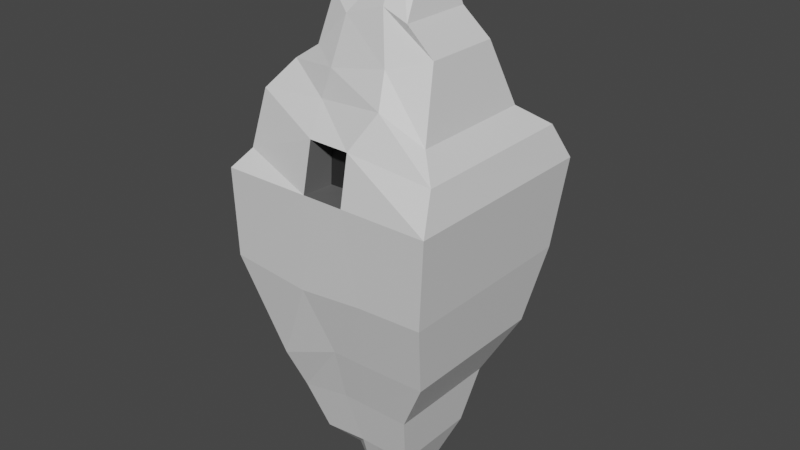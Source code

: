 # Source: iceberg.blend  (saved by Blender 2.81.16; exported with 4.5.12 LTS)
import bpy
from mathutils import Matrix  # noqa: F401  (used for matrix-valued properties, if any)

bpy.ops.wm.read_factory_settings(use_empty=True)
scene = bpy.context.scene
scene.name = 'Scene'

# ---- materials (node trees are filled in below, after node groups)
mat_material_003 = bpy.data.materials.new('Material.003')
mat_material_003.use_transparent_shadow = False
mat_material_004 = bpy.data.materials.new('Material.004')
mat_material_004.use_transparent_shadow = False
mat_material_005 = bpy.data.materials.new('Material.005')
mat_material_005.use_transparent_shadow = False

# ---- material node trees
mat_material_003.use_nodes = True; mat_material_003.node_tree.nodes.clear()
_N = mat_material_003.node_tree.nodes; _L = mat_material_003.node_tree.links
n0 = _N.new('ShaderNodeOutputMaterial'); n0.name = 'Material Output'; n0.location = (300, 300)
n1 = _N.new('ShaderNodeBsdfPrincipled'); n1.name = 'Principled BSDF'; n1.location = (10, 300)
n1.distribution = 'GGX'
n1.subsurface_method = 'BURLEY'
n1.inputs[3].default_value = 1.45
n1.inputs[27].default_value = (0.0, 0.0, 0.0, 1.0)
n1.inputs[28].default_value = 1.0
_L.new(n1.outputs[0], n0.inputs[0])
n0.is_active_output = True
mat_material_004.use_nodes = True; mat_material_004.node_tree.nodes.clear()
_N = mat_material_004.node_tree.nodes; _L = mat_material_004.node_tree.links
n0 = _N.new('ShaderNodeOutputMaterial'); n0.name = 'Material Output'; n0.location = (300, 300)
n1 = _N.new('ShaderNodeBsdfPrincipled'); n1.name = 'Principled BSDF'; n1.location = (10, 300)
n1.distribution = 'GGX'
n1.subsurface_method = 'BURLEY'
n1.inputs[0].default_value = (0.1149, 0.1149, 0.1149, 1.0)
n1.inputs[3].default_value = 1.45
n1.inputs[27].default_value = (0.0, 0.0, 0.0, 1.0)
n1.inputs[28].default_value = 1.0
_L.new(n1.outputs[0], n0.inputs[0])
n0.is_active_output = True
mat_material_005.use_nodes = True; mat_material_005.node_tree.nodes.clear()
_N = mat_material_005.node_tree.nodes; _L = mat_material_005.node_tree.links
n0 = _N.new('ShaderNodeOutputMaterial'); n0.name = 'Material Output'; n0.location = (300, 300)
n1 = _N.new('ShaderNodeBsdfPrincipled'); n1.name = 'Principled BSDF'; n1.location = (10, 300)
n1.distribution = 'GGX'
n1.subsurface_method = 'BURLEY'
n1.inputs[0].default_value = (0.02198, 0.02198, 0.02198, 1.0)
n1.inputs[3].default_value = 1.45
n1.inputs[27].default_value = (0.0, 0.0, 0.0, 1.0)
n1.inputs[28].default_value = 1.0
_L.new(n1.outputs[0], n0.inputs[0])
n0.is_active_output = True

# ---- world
world_world = bpy.data.worlds.new('World'); scene.world = world_world
world_world.use_nodes = True; world_world.node_tree.nodes.clear()
_N = world_world.node_tree.nodes; _L = world_world.node_tree.links
n0 = _N.new('ShaderNodeOutputWorld'); n0.name = 'World Output'; n0.location = (300, 300)
n1 = _N.new('ShaderNodeBackground'); n1.name = 'Background'; n1.location = (10, 300)
n1.inputs[0].default_value = (0.05088, 0.05088, 0.05088, 1.0)
_L.new(n1.outputs[0], n0.inputs[0])
n0.is_active_output = True
world_world.color = (0.05088, 0.05088, 0.05088)
world_world.use_sun_shadow = False
world_world.sun_shadow_jitter_overblur = 0.0

# ---- meshes
me_cube_002 = bpy.data.meshes.new('Cube.002')
me_cube_002.from_pydata([(-1.065, -1.0, -1.0), (-0.4541, -0.3294, 0.4809), (-1.065, 1.0, -1.0), (-0.4541, 0.08729, 0.4809), (1.0, -1.0, -1.0), (0.29, -0.1442, 0.8168), (1.0, 1.0, -1.0), (0.29, 0.1442, 0.8168), (0.1762, 1.0, -1.0), (0.06936, 0.1442, 0.9962), (0.1762, -1.0, -1.0), (0.06936, -0.1442, 0.9962), (-0.2209, 1.0, -1.0), (-0.007163, -0.1442, 0.729), (-0.007163, 0.1442, 0.729), (-0.2209, -1.0, -1.0), (-0.9927, -0.8076, -0.8622), (-0.9927, 0.8766, -0.8622), (0.9122, 0.8168, -0.6624), (0.9122, -0.8118, -0.6739), (0.1762, -0.913, -0.5517), (0.1762, 0.8168, -0.5403), (-0.2209, 0.8168, -0.5403), (-0.2209, -0.8993, -0.5517), (-0.962, -0.6525, -0.3655), (-0.865, 0.6482, -0.3541), (0.7366, 0.5075, -0.4444), (0.7366, -0.6588, -0.4559), (0.3565, -0.7495, -0.2328), (0.3565, 0.5578, -0.2213), (-0.3296, 0.637, -0.3008), (-0.3296, -0.645, -0.3123), (-0.7626, -0.4788, -0.1096), (-0.7626, 0.4451, -0.1096), (0.6183, 0.2909, 0.1409), (0.6183, -0.4234, 0.1409), (0.2902, -0.6, 0.05185), (0.2902, 0.4219, 0.05185), (-0.2607, 0.4499, -0.05331), (-0.2607, -0.6, -0.05331), (-0.4999, -0.4837, 0.06083), (-0.4999, 0.3268, 0.06083), (0.4007, 0.2179, 0.3929), (0.4007, -0.4688, 0.3929), (0.1683, -0.4688, 0.4848), (0.1683, 0.2921, 0.4848), (-0.2059, 0.2418, 0.3659), (-0.2059, -0.4688, 0.3659), (-0.1835, -0.7178, -0.9941), (0.1722, -0.7183, -0.9883), (0.1655, -0.6995, -0.5797), (-0.1902, -0.6869, -0.5837), (-1.118, 0.9223, -1.882), (-1.118, -0.9223, -1.882), (-0.3586, 0.9223, -1.958), (0.901, -0.9223, -1.867), (0.901, 0.9223, -1.867), (0.2787, -0.9223, -1.893), (0.2787, 0.9223, -1.893), (-0.3586, -0.9223, -1.958), (-0.7968, 0.7343, -2.863), (-0.7968, -0.7343, -2.863), (-0.1886, 0.7343, -2.607), (0.7728, -0.7343, -2.592), (0.7728, 0.7343, -2.592), (0.103, -0.7343, -2.607), (0.103, 0.7343, -2.607), (-0.1886, -0.7343, -2.607), (-0.7265, 0.5598, -3.279), (-0.7265, -0.5598, -3.279), (-0.2312, 0.5598, -3.183), (0.4523, -0.5598, -3.183), (0.4523, 0.5598, -3.183), (-0.008831, -0.5598, -3.183), (-0.008831, 0.5598, -3.183), (-0.2312, -0.5598, -3.183), (-0.5876, 0.4186, -3.767), (-0.5876, -0.4186, -3.767), (-0.158, 0.4186, -3.729), (0.353, -0.4186, -3.729), (0.353, 0.4186, -3.729), (0.008223, -0.4186, -3.729), (0.008223, 0.4186, -3.729), (-0.158, -0.4186, -3.729), (-0.3509, 0.2419, -3.947), (-0.3509, -0.2419, -3.947), (-0.2078, 0.2419, -4.206), (0.183, -0.2419, -4.153), (0.183, 0.2419, -4.153), (-0.008663, -0.2419, -4.18), (-0.008663, 0.2419, -4.18), (-0.2078, -0.2419, -4.206)], [], [(40, 1, 3, 41), (45, 9, 7, 42), (42, 7, 5, 43), (47, 13, 1, 40), (4, 10, 57, 55), (14, 3, 1, 13), (7, 9, 11, 5), (8, 6, 56, 58), (43, 5, 11, 44), (46, 14, 9, 45), (41, 3, 14, 46), (15, 0, 53, 59), (9, 14, 13, 11), (44, 11, 13, 47), (10, 20, 50, 49), (2, 17, 22, 12), (12, 22, 21, 8), (4, 19, 20, 10), (15, 23, 16, 0), (6, 18, 19, 4), (8, 21, 18, 6), (0, 16, 17, 2), (20, 28, 31, 23), (17, 25, 30, 22), (22, 30, 29, 21), (19, 27, 28, 20), (23, 31, 24, 16), (18, 26, 27, 19), (21, 29, 26, 18), (16, 24, 25, 17), (28, 36, 39, 31), (25, 33, 38, 30), (30, 38, 37, 29), (27, 35, 36, 28), (31, 39, 32, 24), (26, 34, 35, 27), (29, 37, 34, 26), (24, 32, 33, 25), (36, 44, 47, 39), (33, 41, 46, 38), (38, 46, 45, 37), (35, 43, 44, 36), (39, 47, 40, 32), (34, 42, 43, 35), (37, 45, 42, 34), (32, 40, 41, 33), (49, 50, 51, 48), (23, 15, 48, 51), (15, 10, 49, 48), (20, 23, 51, 50), (57, 59, 67, 65), (54, 58, 66, 62), (53, 52, 60, 61), (2, 12, 54, 52), (0, 2, 52, 53), (12, 8, 58, 54), (6, 4, 55, 56), (10, 15, 59, 57), (61, 60, 68, 69), (64, 63, 71, 72), (66, 64, 72, 74), (55, 57, 65, 63), (52, 54, 62, 60), (59, 53, 61, 67), (58, 56, 64, 66), (56, 55, 63, 64), (74, 72, 80, 82), (75, 69, 77, 83), (68, 70, 78, 76), (62, 66, 74, 70), (65, 67, 75, 73), (63, 65, 73, 71), (60, 62, 70, 68), (67, 61, 69, 75), (79, 81, 89, 87), (81, 83, 91, 89), (78, 82, 90, 86), (72, 71, 79, 80), (69, 68, 76, 77), (70, 74, 82, 78), (73, 75, 83, 81), (71, 73, 81, 79), (90, 88, 87, 89), (86, 90, 89, 91), (84, 86, 91, 85), (76, 78, 86, 84), (83, 77, 85, 91), (82, 80, 88, 90), (80, 79, 87, 88), (77, 76, 84, 85)])
me_cube_002.polygons.foreach_set('material_index', [0, 0, 0, 0, 0, 0, 0, 0, 0, 0, 0, 0, 0, 0, 1, 0, 0, 0, 0, 0, 0, 0, 0, 0, 0, 0, 0, 0, 0, 0, 0, 0, 0, 0, 0, 0, 0, 0, 0, 0, 0, 0, 0, 0, 0, 0, 2, 1, 1, 1, 0, 0, 0, 0, 0, 0, 0, 0, 0, 0, 0, 0, 0, 0, 0, 0, 0, 0, 0, 0, 0, 0, 0, 0, 0, 0, 0, 0, 0, 0, 0, 0, 0, 0, 0, 0, 0, 0, 0, 0])
_uv = me_cube_002.uv_layers.new(name='UVMap')
_uv.uv.foreach_set('vector', [0.552, 0.0, 0.625, 0.0, 0.625, 0.25, 0.552, 0.25, 0.552, 0.397, 0.625, 0.397, 0.625, 0.5, 0.552, 0.5, 0.552, 0.5, 0.625, 0.5, 0.625, 0.75, 0.552, 0.75, 0.552, 0.9026, 0.625, 0.9026, 0.625, 1.0, 0.552, 1.0, 0.375, 0.75, 0.375, 0.853, 0.375, 0.853, 0.375, 0.75, 0.7776, 0.5, 0.875, 0.5, 0.875, 0.75, 0.7776, 0.75, 0.625, 0.5, 0.728, 0.5, 0.728, 0.75, 0.625, 0.75, 0.375, 0.397, 0.375, 0.5, 0.375, 0.5, 0.375, 0.397, 0.552, 0.75, 0.625, 0.75, 0.625, 0.853, 0.552, 0.853, 0.552, 0.3474, 0.625, 0.3474, 0.625, 0.397, 0.552, 0.397, 0.552, 0.25, 0.625, 0.25, 0.625, 0.3474, 0.552, 0.3474, 0.375, 0.9026, 0.375, 1.0, 0.375, 1.0, 0.375, 0.9026, 0.728, 0.5, 0.7776, 0.5, 0.7776, 0.75, 0.728, 0.75, 0.552, 0.853, 0.625, 0.853, 0.625, 0.9026, 0.552, 0.9026, 0.375, 0.853, 0.431, 0.853, 0.431, 0.853, 0.375, 0.853, 0.375, 0.25, 0.431, 0.25, 0.431, 0.3474, 0.375, 0.3474, 0.375, 0.3474, 0.431, 0.3474, 0.431, 0.397, 0.375, 0.397, 0.375, 0.75, 0.431, 0.75, 0.431, 0.853, 0.375, 0.853, 0.375, 0.9026, 0.431, 0.9026, 0.431, 1.0, 0.375, 1.0, 0.375, 0.5, 0.431, 0.5, 0.431, 0.75, 0.375, 0.75, 0.375, 0.397, 0.431, 0.397, 0.431, 0.5, 0.375, 0.5, 0.375, 0.0, 0.431, 0.0, 0.431, 0.25, 0.375, 0.25, 0.431, 0.853, 0.4736, 0.853, 0.4736, 0.9026, 0.431, 0.9026, 0.431, 0.25, 0.4736, 0.25, 0.4736, 0.3474, 0.431, 0.3474, 0.431, 0.3474, 0.4736, 0.3474, 0.4736, 0.397, 0.431, 0.397, 0.431, 0.75, 0.4736, 0.75, 0.4736, 0.853, 0.431, 0.853, 0.431, 0.9026, 0.4736, 0.9026, 0.4736, 1.0, 0.431, 1.0, 0.431, 0.5, 0.4736, 0.5, 0.4736, 0.75, 0.431, 0.75, 0.431, 0.397, 0.4736, 0.397, 0.4736, 0.5, 0.431, 0.5, 0.431, 0.0, 0.4736, 0.0, 0.4736, 0.25, 0.431, 0.25, 0.4736, 0.853, 0.5105, 0.853, 0.5105, 0.9026, 0.4736, 0.9026, 0.4736, 0.25, 0.5105, 0.25, 0.5105, 0.3474, 0.4736, 0.3474, 0.4736, 0.3474, 0.5105, 0.3474, 0.5105, 0.397, 0.4736, 0.397, 0.4736, 0.75, 0.5105, 0.75, 0.5105, 0.853, 0.4736, 0.853, 0.4736, 0.9026, 0.5105, 0.9026, 0.5105, 1.0, 0.4736, 1.0, 0.4736, 0.5, 0.5105, 0.5, 0.5105, 0.75, 0.4736, 0.75, 0.4736, 0.397, 0.5105, 0.397, 0.5105, 0.5, 0.4736, 0.5, 0.4736, 0.0, 0.5105, 0.0, 0.5105, 0.25, 0.4736, 0.25, 0.5105, 0.853, 0.552, 0.853, 0.552, 0.9026, 0.5105, 0.9026, 0.5105, 0.25, 0.552, 0.25, 0.552, 0.3474, 0.5105, 0.3474, 0.5105, 0.3474, 0.552, 0.3474, 0.552, 0.397, 0.5105, 0.397, 0.5105, 0.75, 0.552, 0.75, 0.552, 0.853, 0.5105, 0.853, 0.5105, 0.9026, 0.552, 0.9026, 0.552, 1.0, 0.5105, 1.0, 0.5105, 0.5, 0.552, 0.5, 0.552, 0.75, 0.5105, 0.75, 0.5105, 0.397, 0.552, 0.397, 0.552, 0.5, 0.5105, 0.5, 0.5105, 0.0, 0.552, 0.0, 0.552, 0.25, 0.5105, 0.25, 0.375, 0.853, 0.431, 0.853, 0.431, 0.9026, 0.375, 0.9026, 0.431, 0.9026, 0.375, 0.9026, 0.375, 0.9026, 0.431, 0.9026, 0.2224, 0.75, 0.272, 0.75, 0.272, 0.75, 0.2224, 0.75, 0.431, 0.853, 0.431, 0.9026, 0.431, 0.9026, 0.431, 0.853, 0.272, 0.75, 0.2224, 0.75, 0.2224, 0.75, 0.272, 0.75, 0.375, 0.3474, 0.375, 0.397, 0.375, 0.397, 0.375, 0.3474, 0.375, 0.0, 0.375, 0.25, 0.375, 0.25, 0.375, 0.0, 0.375, 0.25, 0.375, 0.3474, 0.375, 0.3474, 0.375, 0.25, 0.375, 0.0, 0.375, 0.25, 0.375, 0.25, 0.375, 0.0, 0.375, 0.3474, 0.375, 0.397, 0.375, 0.397, 0.375, 0.3474, 0.375, 0.5, 0.375, 0.75, 0.375, 0.75, 0.375, 0.5, 0.272, 0.75, 0.2224, 0.75, 0.2224, 0.75, 0.272, 0.75, 0.375, 0.0, 0.375, 0.25, 0.375, 0.25, 0.375, 0.0, 0.375, 0.5, 0.375, 0.75, 0.375, 0.75, 0.375, 0.5, 0.375, 0.397, 0.375, 0.5, 0.375, 0.5, 0.375, 0.397, 0.375, 0.75, 0.375, 0.853, 0.375, 0.853, 0.375, 0.75, 0.375, 0.25, 0.375, 0.3474, 0.375, 0.3474, 0.375, 0.25, 0.375, 0.9026, 0.375, 1.0, 0.375, 1.0, 0.375, 0.9026, 0.375, 0.397, 0.375, 0.5, 0.375, 0.5, 0.375, 0.397, 0.375, 0.5, 0.375, 0.75, 0.375, 0.75, 0.375, 0.5, 0.375, 0.397, 0.375, 0.5, 0.375, 0.5, 0.375, 0.397, 0.375, 0.9026, 0.375, 1.0, 0.375, 1.0, 0.375, 0.9026, 0.375, 0.25, 0.375, 0.3474, 0.375, 0.3474, 0.375, 0.25, 0.375, 0.3474, 0.375, 0.397, 0.375, 0.397, 0.375, 0.3474, 0.272, 0.75, 0.2224, 0.75, 0.2224, 0.75, 0.272, 0.75, 0.375, 0.75, 0.375, 0.853, 0.375, 0.853, 0.375, 0.75, 0.375, 0.25, 0.375, 0.3474, 0.375, 0.3474, 0.375, 0.25, 0.375, 0.9026, 0.375, 1.0, 0.375, 1.0, 0.375, 0.9026, 0.375, 0.75, 0.375, 0.853, 0.375, 0.853, 0.375, 0.75, 0.272, 0.75, 0.2224, 0.75, 0.2224, 0.75, 0.272, 0.75, 0.375, 0.3474, 0.375, 0.397, 0.375, 0.397, 0.375, 0.3474, 0.375, 0.5, 0.375, 0.75, 0.375, 0.75, 0.375, 0.5, 0.375, 0.0, 0.375, 0.25, 0.375, 0.25, 0.375, 0.0, 0.375, 0.3474, 0.375, 0.397, 0.375, 0.397, 0.375, 0.3474, 0.272, 0.75, 0.2224, 0.75, 0.2224, 0.75, 0.272, 0.75, 0.375, 0.75, 0.375, 0.853, 0.375, 0.853, 0.375, 0.75, 0.272, 0.5, 0.375, 0.5, 0.375, 0.75, 0.272, 0.75, 0.2224, 0.5, 0.272, 0.5, 0.272, 0.75, 0.2224, 0.75, 0.125, 0.5, 0.2224, 0.5, 0.2224, 0.75, 0.125, 0.75, 0.375, 0.25, 0.375, 0.3474, 0.375, 0.3474, 0.375, 0.25, 0.375, 0.9026, 0.375, 1.0, 0.375, 1.0, 0.375, 0.9026, 0.375, 0.397, 0.375, 0.5, 0.375, 0.5, 0.375, 0.397, 0.375, 0.5, 0.375, 0.75, 0.375, 0.75, 0.375, 0.5, 0.375, 0.0, 0.375, 0.25, 0.375, 0.25, 0.375, 0.0])
me_cube_002.materials.append(mat_material_003)
me_cube_002.materials.append(mat_material_004)
me_cube_002.materials.append(mat_material_005)
me_cube_002.use_remesh_fix_poles = True
me_cube_002.use_remesh_preserve_attributes = False
me_cube_002.use_mirror_vertex_groups = False
me_cube_002.update()

# ---- objects
ob_cube_001 = bpy.data.objects.new('Cube.001', me_cube_002)

# ---- transforms, parenting, visibility, modifiers, constraints
ob_cube_001.location = (0.08474, -1.0, 2.008)
ob_cube_001.scale = (1.656, 1.656, 1.656)
ob_cube_001.lineart.crease_threshold = 0.0

# ---- collection membership
scene.collection.objects.link(ob_cube_001)

# ---- scene / render settings (as saved in the file)
scene.frame_start = 1; scene.frame_end = 250; scene.frame_set(1)
scene.render.engine = 'BLENDER_EEVEE_NEXT'
scene.cycles.use_denoising = False
scene.cycles.samples = 128
scene.cycles.sampling_pattern = 'TABULATED_SOBOL'
scene.cycles.use_adaptive_sampling = False
scene.cycles.use_light_tree = False
scene.view_settings.view_transform = 'Filmic'
bpy.context.view_layer.update()

# ---- added for rendering (the .blend has no active camera and no usable light): camera, sun
cam_auto = bpy.data.cameras.new('AutoCamera')
cam_auto.lens = 50.0
cam_auto.sensor_width = 36.0
cam_auto.clip_end = 1000.0
ob_auto_camera = bpy.data.objects.new('AutoCamera', cam_auto)
scene.collection.objects.link(ob_auto_camera)
ob_auto_camera.location = (9.12336, -11.9634, 6.6584)
ob_auto_camera.rotation_euler = (1.09748, -7.21219e-08, 0.694738)
scene.camera = ob_auto_camera
light_auto_sun = bpy.data.lights.new('AutoSun', 'SUN')
light_auto_sun.energy = 3.0
light_auto_sun.angle = 0.0523599
ob_auto_sun = bpy.data.objects.new('AutoSun', light_auto_sun)
scene.collection.objects.link(ob_auto_sun)
ob_auto_sun.rotation_euler = (0.872665, 0.174533, 0.523599)
bpy.context.view_layer.update()
